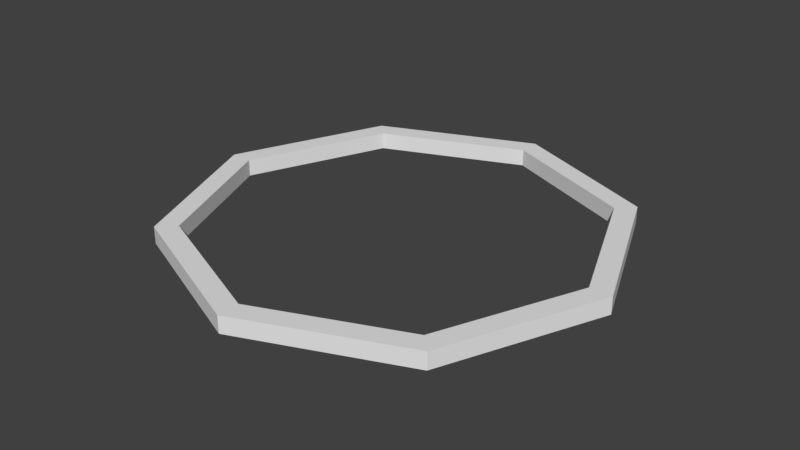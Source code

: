 # Source: Ring.blend  (saved by Blender 2.79.0; exported with 4.5.12 LTS)
import bpy
from mathutils import Matrix  # noqa: F401  (used for matrix-valued properties, if any)

bpy.ops.wm.read_factory_settings(use_empty=True)
scene = bpy.context.scene
scene.name = 'Scene'

# ---- collections
col_collection_1 = bpy.data.collections.new('Collection 1'); scene.collection.children.link(col_collection_1)

# ---- world
world_world = bpy.data.worlds.new('World'); scene.world = world_world
world_world.color = (0.05088, 0.05088, 0.05088)
world_world.use_sun_shadow = False
world_world.sun_shadow_jitter_overblur = 0.0
world_world.cycles.sampling_method = 'MANUAL'

# ---- meshes
me_cylinder_018 = bpy.data.meshes.new('Cylinder.018')
me_cylinder_018.from_pydata([(0.0, 13.0, -1.0), (0.0, 13.0, 1.0), (9.192, 9.192, -1.0), (9.192, 9.192, 1.0), (13.0, -5.682e-07, -1.0), (13.0, -5.682e-07, 1.0), (9.192, -9.192, -1.0), (9.192, -9.192, 1.0), (-1.136e-06, -13.0, -1.0), (-1.136e-06, -13.0, 1.0), (-9.192, -9.192, -1.0), (-9.192, -9.192, 1.0), (-13.0, 1.55e-07, -1.0), (-13.0, 1.55e-07, 1.0), (-9.192, 9.192, -1.0), (-9.192, 9.192, 1.0), (11.7, -5.114e-07, -1.0), (11.7, -5.114e-07, 1.0), (8.273, -8.273, 1.0), (8.273, -8.273, -1.0), (-1.023e-06, -11.7, 1.0), (-1.023e-06, -11.7, -1.0), (-8.273, -8.273, -1.0), (-8.273, -8.273, 1.0), (-11.7, 1.395e-07, 1.0), (-11.7, 1.395e-07, -1.0), (8.273, 8.273, 1.0), (8.273, 8.273, -1.0), (0.0, 11.7, 1.0), (0.0, 11.7, -1.0), (-8.273, 8.273, 1.0), (-8.273, 8.273, -1.0)], [], [(0, 1, 3, 2), (2, 3, 5, 4), (4, 5, 7, 6), (6, 7, 9, 8), (8, 9, 11, 10), (10, 11, 13, 12), (3, 1, 15, 13, 24, 30, 28, 26, 17, 5), (12, 13, 15, 14), (14, 15, 1, 0), (0, 2, 4, 16, 27, 29, 31, 25, 12, 14), (31, 30, 24, 25), (5, 17, 18, 20, 23, 24, 13, 11, 9, 7), (16, 17, 26, 27), (25, 24, 23, 22), (19, 18, 17, 16), (21, 20, 18, 19), (29, 28, 30, 31), (27, 26, 28, 29), (22, 23, 20, 21), (12, 25, 22, 21, 19, 16, 4, 6, 8, 10)])
me_cylinder_018.use_remesh_preserve_volume = False
me_cylinder_018.use_remesh_preserve_attributes = False
me_cylinder_018.use_mirror_vertex_groups = False
me_cylinder_018.update()

# ---- objects
ob_ring = bpy.data.objects.new('RING', me_cylinder_018)

# ---- transforms, parenting, visibility, modifiers, constraints
ob_ring.location = (0.0, 0.0, 0.0)
ob_ring.scale = (1.0, 1.0, 0.5)
ob_ring.lineart.crease_threshold = 0.0

# ---- collection membership
col_collection_1.objects.link(ob_ring)

# ---- scene / render settings (as saved in the file)
scene.frame_start = 1; scene.frame_end = 250; scene.frame_set(1)
scene.render.engine = 'BLENDER_EEVEE_NEXT'
scene.render.resolution_percentage = 50
scene.render.dither_intensity = 0.0
scene.cycles.use_denoising = False
scene.cycles.samples = 128
scene.cycles.sampling_pattern = 'TABULATED_SOBOL'
scene.cycles.use_adaptive_sampling = False
scene.cycles.use_light_tree = False
scene.cycles.blur_glossy = 0.0
scene.cycles.sample_clamp_indirect = 0.0
scene.view_settings.view_transform = 'Standard'
bpy.context.view_layer.update()

# ---- added for rendering (the .blend has no active camera and no usable light): camera, sun
cam_auto = bpy.data.cameras.new('AutoCamera')
cam_auto.lens = 50.0
cam_auto.sensor_width = 36.0
cam_auto.clip_end = 1000.0
ob_auto_camera = bpy.data.objects.new('AutoCamera', cam_auto)
scene.collection.objects.link(ob_auto_camera)
ob_auto_camera.location = (34.0327, -40.8392, 27.2261)
ob_auto_camera.rotation_euler = (1.09748, -7.21219e-08, 0.694738)
scene.camera = ob_auto_camera
light_auto_sun = bpy.data.lights.new('AutoSun', 'SUN')
light_auto_sun.energy = 3.0
light_auto_sun.angle = 0.0523599
ob_auto_sun = bpy.data.objects.new('AutoSun', light_auto_sun)
scene.collection.objects.link(ob_auto_sun)
ob_auto_sun.rotation_euler = (0.872665, 0.174533, 0.523599)
bpy.context.view_layer.update()

